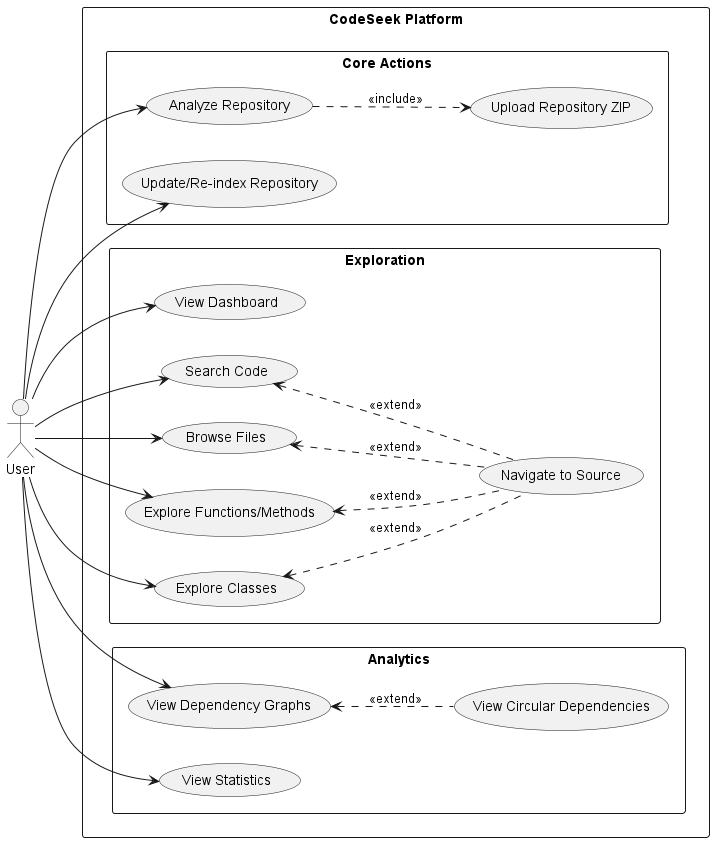

The diagram above was rendered by PlantUML. Its source (embedded in the PNG):
@startuml
left to right direction
skinparam packageStyle rectangle

actor User

package "CodeSeek Platform" {
  package "Core Actions" {
    usecase "Analyze Repository" as UC_Analyze
    usecase "Upload Repository ZIP" as UC_Upload
    usecase "Update/Re-index Repository" as UC_Update
  }
  
  package "Exploration" {
    usecase "View Dashboard" as UC_Dash
    usecase "Search Code" as UC_Search
    usecase "Browse Files" as UC_Files
    usecase "Explore Functions/Methods" as UC_Funcs
    usecase "Explore Classes" as UC_Classes
    usecase "Navigate to Source" as UC_Nav
  }
  
  package "Analytics" {
    usecase "View Dependency Graphs" as UC_Graph
    usecase "View Circular Dependencies" as UC_Circ
    usecase "View Statistics" as UC_Stats
  }
}

User --> UC_Analyze
User --> UC_Update
User --> UC_Dash
User --> UC_Search
User --> UC_Files
User --> UC_Funcs
User --> UC_Classes
User --> UC_Graph
User --> UC_Stats

UC_Analyze ..> UC_Upload : <<include>>

UC_Search <.. UC_Nav : <<extend>>
UC_Files <.. UC_Nav : <<extend>>
UC_Funcs <.. UC_Nav : <<extend>>
UC_Classes <.. UC_Nav : <<extend>>

UC_Graph <.. UC_Circ : <<extend>>
@enduml